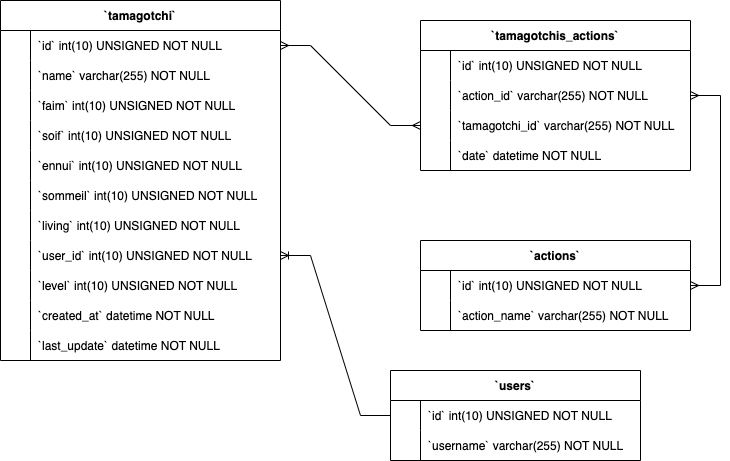

The diagram above was exported from draw.io. Its source (the exported page's mxGraphModel, read from the mxfile embedded in the PNG):
<mxGraphModel dx="918" dy="527" grid="1" gridSize="10" guides="1" tooltips="1" connect="1" arrows="1" fold="1" page="1" pageScale="1" pageWidth="827" pageHeight="1169" math="0" shadow="0">
  <root>
    <mxCell id="0" />
    <mxCell id="1" parent="0" />
    <mxCell id="rTZ2V7XvSqolnDGSV_lJ-62" value="`actions`" style="shape=table;startSize=30;container=1;collapsible=1;childLayout=tableLayout;fixedRows=1;rowLines=0;fontStyle=1;align=center;resizeLast=1;" vertex="1" parent="1">
      <mxGeometry x="520" y="260" width="270" height="90" as="geometry" />
    </mxCell>
    <mxCell id="rTZ2V7XvSqolnDGSV_lJ-63" value="" style="shape=tableRow;horizontal=0;startSize=0;swimlaneHead=0;swimlaneBody=0;fillColor=none;collapsible=0;dropTarget=0;points=[[0,0.5],[1,0.5]];portConstraint=eastwest;strokeColor=inherit;top=0;left=0;right=0;bottom=0;" vertex="1" parent="rTZ2V7XvSqolnDGSV_lJ-62">
      <mxGeometry y="30" width="270" height="30" as="geometry" />
    </mxCell>
    <mxCell id="rTZ2V7XvSqolnDGSV_lJ-64" value="" style="shape=partialRectangle;overflow=hidden;connectable=0;fillColor=none;strokeColor=inherit;top=0;left=0;bottom=0;right=0;" vertex="1" parent="rTZ2V7XvSqolnDGSV_lJ-63">
      <mxGeometry width="30" height="30" as="geometry">
        <mxRectangle width="30" height="30" as="alternateBounds" />
      </mxGeometry>
    </mxCell>
    <mxCell id="rTZ2V7XvSqolnDGSV_lJ-65" value="`id` int(10) UNSIGNED NOT NULL" style="shape=partialRectangle;overflow=hidden;connectable=0;fillColor=none;align=left;strokeColor=inherit;top=0;left=0;bottom=0;right=0;spacingLeft=6;" vertex="1" parent="rTZ2V7XvSqolnDGSV_lJ-63">
      <mxGeometry x="30" width="240" height="30" as="geometry">
        <mxRectangle width="240" height="30" as="alternateBounds" />
      </mxGeometry>
    </mxCell>
    <mxCell id="rTZ2V7XvSqolnDGSV_lJ-66" value="" style="shape=tableRow;horizontal=0;startSize=0;swimlaneHead=0;swimlaneBody=0;fillColor=none;collapsible=0;dropTarget=0;points=[[0,0.5],[1,0.5]];portConstraint=eastwest;strokeColor=inherit;top=0;left=0;right=0;bottom=0;" vertex="1" parent="rTZ2V7XvSqolnDGSV_lJ-62">
      <mxGeometry y="60" width="270" height="30" as="geometry" />
    </mxCell>
    <mxCell id="rTZ2V7XvSqolnDGSV_lJ-67" value="" style="shape=partialRectangle;overflow=hidden;connectable=0;fillColor=none;strokeColor=inherit;top=0;left=0;bottom=0;right=0;" vertex="1" parent="rTZ2V7XvSqolnDGSV_lJ-66">
      <mxGeometry width="30" height="30" as="geometry">
        <mxRectangle width="30" height="30" as="alternateBounds" />
      </mxGeometry>
    </mxCell>
    <mxCell id="rTZ2V7XvSqolnDGSV_lJ-68" value="`action_name` varchar(255) NOT NULL" style="shape=partialRectangle;overflow=hidden;connectable=0;fillColor=none;align=left;strokeColor=inherit;top=0;left=0;bottom=0;right=0;spacingLeft=6;" vertex="1" parent="rTZ2V7XvSqolnDGSV_lJ-66">
      <mxGeometry x="30" width="240" height="30" as="geometry">
        <mxRectangle width="240" height="30" as="alternateBounds" />
      </mxGeometry>
    </mxCell>
    <mxCell id="rTZ2V7XvSqolnDGSV_lJ-69" value="`tamagotchi`" style="shape=table;startSize=30;container=1;collapsible=1;childLayout=tableLayout;fixedRows=1;rowLines=0;fontStyle=1;align=center;resizeLast=1;" vertex="1" parent="1">
      <mxGeometry x="100" y="20" width="280" height="360" as="geometry" />
    </mxCell>
    <mxCell id="rTZ2V7XvSqolnDGSV_lJ-70" value="" style="shape=tableRow;horizontal=0;startSize=0;swimlaneHead=0;swimlaneBody=0;fillColor=none;collapsible=0;dropTarget=0;points=[[0,0.5],[1,0.5]];portConstraint=eastwest;strokeColor=inherit;top=0;left=0;right=0;bottom=0;" vertex="1" parent="rTZ2V7XvSqolnDGSV_lJ-69">
      <mxGeometry y="30" width="280" height="30" as="geometry" />
    </mxCell>
    <mxCell id="rTZ2V7XvSqolnDGSV_lJ-71" value="" style="shape=partialRectangle;overflow=hidden;connectable=0;fillColor=none;strokeColor=inherit;top=0;left=0;bottom=0;right=0;" vertex="1" parent="rTZ2V7XvSqolnDGSV_lJ-70">
      <mxGeometry width="30" height="30" as="geometry">
        <mxRectangle width="30" height="30" as="alternateBounds" />
      </mxGeometry>
    </mxCell>
    <mxCell id="rTZ2V7XvSqolnDGSV_lJ-72" value="`id` int(10) UNSIGNED NOT NULL" style="shape=partialRectangle;overflow=hidden;connectable=0;fillColor=none;align=left;strokeColor=inherit;top=0;left=0;bottom=0;right=0;spacingLeft=6;" vertex="1" parent="rTZ2V7XvSqolnDGSV_lJ-70">
      <mxGeometry x="30" width="250" height="30" as="geometry">
        <mxRectangle width="250" height="30" as="alternateBounds" />
      </mxGeometry>
    </mxCell>
    <mxCell id="rTZ2V7XvSqolnDGSV_lJ-73" value="" style="shape=tableRow;horizontal=0;startSize=0;swimlaneHead=0;swimlaneBody=0;fillColor=none;collapsible=0;dropTarget=0;points=[[0,0.5],[1,0.5]];portConstraint=eastwest;strokeColor=inherit;top=0;left=0;right=0;bottom=0;" vertex="1" parent="rTZ2V7XvSqolnDGSV_lJ-69">
      <mxGeometry y="60" width="280" height="30" as="geometry" />
    </mxCell>
    <mxCell id="rTZ2V7XvSqolnDGSV_lJ-74" value="" style="shape=partialRectangle;overflow=hidden;connectable=0;fillColor=none;strokeColor=inherit;top=0;left=0;bottom=0;right=0;" vertex="1" parent="rTZ2V7XvSqolnDGSV_lJ-73">
      <mxGeometry width="30" height="30" as="geometry">
        <mxRectangle width="30" height="30" as="alternateBounds" />
      </mxGeometry>
    </mxCell>
    <mxCell id="rTZ2V7XvSqolnDGSV_lJ-75" value="`name` varchar(255) NOT NULL" style="shape=partialRectangle;overflow=hidden;connectable=0;fillColor=none;align=left;strokeColor=inherit;top=0;left=0;bottom=0;right=0;spacingLeft=6;" vertex="1" parent="rTZ2V7XvSqolnDGSV_lJ-73">
      <mxGeometry x="30" width="250" height="30" as="geometry">
        <mxRectangle width="250" height="30" as="alternateBounds" />
      </mxGeometry>
    </mxCell>
    <mxCell id="rTZ2V7XvSqolnDGSV_lJ-76" value="" style="shape=tableRow;horizontal=0;startSize=0;swimlaneHead=0;swimlaneBody=0;fillColor=none;collapsible=0;dropTarget=0;points=[[0,0.5],[1,0.5]];portConstraint=eastwest;strokeColor=inherit;top=0;left=0;right=0;bottom=0;" vertex="1" parent="rTZ2V7XvSqolnDGSV_lJ-69">
      <mxGeometry y="90" width="280" height="30" as="geometry" />
    </mxCell>
    <mxCell id="rTZ2V7XvSqolnDGSV_lJ-77" value="" style="shape=partialRectangle;overflow=hidden;connectable=0;fillColor=none;strokeColor=inherit;top=0;left=0;bottom=0;right=0;" vertex="1" parent="rTZ2V7XvSqolnDGSV_lJ-76">
      <mxGeometry width="30" height="30" as="geometry">
        <mxRectangle width="30" height="30" as="alternateBounds" />
      </mxGeometry>
    </mxCell>
    <mxCell id="rTZ2V7XvSqolnDGSV_lJ-78" value="`faim` int(10) UNSIGNED NOT NULL" style="shape=partialRectangle;overflow=hidden;connectable=0;fillColor=none;align=left;strokeColor=inherit;top=0;left=0;bottom=0;right=0;spacingLeft=6;" vertex="1" parent="rTZ2V7XvSqolnDGSV_lJ-76">
      <mxGeometry x="30" width="250" height="30" as="geometry">
        <mxRectangle width="250" height="30" as="alternateBounds" />
      </mxGeometry>
    </mxCell>
    <mxCell id="rTZ2V7XvSqolnDGSV_lJ-79" value="" style="shape=tableRow;horizontal=0;startSize=0;swimlaneHead=0;swimlaneBody=0;fillColor=none;collapsible=0;dropTarget=0;points=[[0,0.5],[1,0.5]];portConstraint=eastwest;strokeColor=inherit;top=0;left=0;right=0;bottom=0;" vertex="1" parent="rTZ2V7XvSqolnDGSV_lJ-69">
      <mxGeometry y="120" width="280" height="30" as="geometry" />
    </mxCell>
    <mxCell id="rTZ2V7XvSqolnDGSV_lJ-80" value="" style="shape=partialRectangle;overflow=hidden;connectable=0;fillColor=none;strokeColor=inherit;top=0;left=0;bottom=0;right=0;" vertex="1" parent="rTZ2V7XvSqolnDGSV_lJ-79">
      <mxGeometry width="30" height="30" as="geometry">
        <mxRectangle width="30" height="30" as="alternateBounds" />
      </mxGeometry>
    </mxCell>
    <mxCell id="rTZ2V7XvSqolnDGSV_lJ-81" value="`soif` int(10) UNSIGNED NOT NULL" style="shape=partialRectangle;overflow=hidden;connectable=0;fillColor=none;align=left;strokeColor=inherit;top=0;left=0;bottom=0;right=0;spacingLeft=6;" vertex="1" parent="rTZ2V7XvSqolnDGSV_lJ-79">
      <mxGeometry x="30" width="250" height="30" as="geometry">
        <mxRectangle width="250" height="30" as="alternateBounds" />
      </mxGeometry>
    </mxCell>
    <mxCell id="rTZ2V7XvSqolnDGSV_lJ-82" value="" style="shape=tableRow;horizontal=0;startSize=0;swimlaneHead=0;swimlaneBody=0;fillColor=none;collapsible=0;dropTarget=0;points=[[0,0.5],[1,0.5]];portConstraint=eastwest;strokeColor=inherit;top=0;left=0;right=0;bottom=0;" vertex="1" parent="rTZ2V7XvSqolnDGSV_lJ-69">
      <mxGeometry y="150" width="280" height="30" as="geometry" />
    </mxCell>
    <mxCell id="rTZ2V7XvSqolnDGSV_lJ-83" value="" style="shape=partialRectangle;overflow=hidden;connectable=0;fillColor=none;strokeColor=inherit;top=0;left=0;bottom=0;right=0;" vertex="1" parent="rTZ2V7XvSqolnDGSV_lJ-82">
      <mxGeometry width="30" height="30" as="geometry">
        <mxRectangle width="30" height="30" as="alternateBounds" />
      </mxGeometry>
    </mxCell>
    <mxCell id="rTZ2V7XvSqolnDGSV_lJ-84" value="`ennui` int(10) UNSIGNED NOT NULL" style="shape=partialRectangle;overflow=hidden;connectable=0;fillColor=none;align=left;strokeColor=inherit;top=0;left=0;bottom=0;right=0;spacingLeft=6;" vertex="1" parent="rTZ2V7XvSqolnDGSV_lJ-82">
      <mxGeometry x="30" width="250" height="30" as="geometry">
        <mxRectangle width="250" height="30" as="alternateBounds" />
      </mxGeometry>
    </mxCell>
    <mxCell id="rTZ2V7XvSqolnDGSV_lJ-85" value="" style="shape=tableRow;horizontal=0;startSize=0;swimlaneHead=0;swimlaneBody=0;fillColor=none;collapsible=0;dropTarget=0;points=[[0,0.5],[1,0.5]];portConstraint=eastwest;strokeColor=inherit;top=0;left=0;right=0;bottom=0;" vertex="1" parent="rTZ2V7XvSqolnDGSV_lJ-69">
      <mxGeometry y="180" width="280" height="30" as="geometry" />
    </mxCell>
    <mxCell id="rTZ2V7XvSqolnDGSV_lJ-86" value="" style="shape=partialRectangle;overflow=hidden;connectable=0;fillColor=none;strokeColor=inherit;top=0;left=0;bottom=0;right=0;" vertex="1" parent="rTZ2V7XvSqolnDGSV_lJ-85">
      <mxGeometry width="30" height="30" as="geometry">
        <mxRectangle width="30" height="30" as="alternateBounds" />
      </mxGeometry>
    </mxCell>
    <mxCell id="rTZ2V7XvSqolnDGSV_lJ-87" value="`sommeil` int(10) UNSIGNED NOT NULL" style="shape=partialRectangle;overflow=hidden;connectable=0;fillColor=none;align=left;strokeColor=inherit;top=0;left=0;bottom=0;right=0;spacingLeft=6;" vertex="1" parent="rTZ2V7XvSqolnDGSV_lJ-85">
      <mxGeometry x="30" width="250" height="30" as="geometry">
        <mxRectangle width="250" height="30" as="alternateBounds" />
      </mxGeometry>
    </mxCell>
    <mxCell id="rTZ2V7XvSqolnDGSV_lJ-88" value="" style="shape=tableRow;horizontal=0;startSize=0;swimlaneHead=0;swimlaneBody=0;fillColor=none;collapsible=0;dropTarget=0;points=[[0,0.5],[1,0.5]];portConstraint=eastwest;strokeColor=inherit;top=0;left=0;right=0;bottom=0;" vertex="1" parent="rTZ2V7XvSqolnDGSV_lJ-69">
      <mxGeometry y="210" width="280" height="30" as="geometry" />
    </mxCell>
    <mxCell id="rTZ2V7XvSqolnDGSV_lJ-89" value="" style="shape=partialRectangle;overflow=hidden;connectable=0;fillColor=none;strokeColor=inherit;top=0;left=0;bottom=0;right=0;" vertex="1" parent="rTZ2V7XvSqolnDGSV_lJ-88">
      <mxGeometry width="30" height="30" as="geometry">
        <mxRectangle width="30" height="30" as="alternateBounds" />
      </mxGeometry>
    </mxCell>
    <mxCell id="rTZ2V7XvSqolnDGSV_lJ-90" value="`living` int(10) UNSIGNED NOT NULL" style="shape=partialRectangle;overflow=hidden;connectable=0;fillColor=none;align=left;strokeColor=inherit;top=0;left=0;bottom=0;right=0;spacingLeft=6;" vertex="1" parent="rTZ2V7XvSqolnDGSV_lJ-88">
      <mxGeometry x="30" width="250" height="30" as="geometry">
        <mxRectangle width="250" height="30" as="alternateBounds" />
      </mxGeometry>
    </mxCell>
    <mxCell id="rTZ2V7XvSqolnDGSV_lJ-91" value="" style="shape=tableRow;horizontal=0;startSize=0;swimlaneHead=0;swimlaneBody=0;fillColor=none;collapsible=0;dropTarget=0;points=[[0,0.5],[1,0.5]];portConstraint=eastwest;strokeColor=inherit;top=0;left=0;right=0;bottom=0;" vertex="1" parent="rTZ2V7XvSqolnDGSV_lJ-69">
      <mxGeometry y="240" width="280" height="30" as="geometry" />
    </mxCell>
    <mxCell id="rTZ2V7XvSqolnDGSV_lJ-92" value="" style="shape=partialRectangle;overflow=hidden;connectable=0;fillColor=none;strokeColor=inherit;top=0;left=0;bottom=0;right=0;" vertex="1" parent="rTZ2V7XvSqolnDGSV_lJ-91">
      <mxGeometry width="30" height="30" as="geometry">
        <mxRectangle width="30" height="30" as="alternateBounds" />
      </mxGeometry>
    </mxCell>
    <mxCell id="rTZ2V7XvSqolnDGSV_lJ-93" value="`user_id` int(10) UNSIGNED NOT NULL" style="shape=partialRectangle;overflow=hidden;connectable=0;fillColor=none;align=left;strokeColor=inherit;top=0;left=0;bottom=0;right=0;spacingLeft=6;" vertex="1" parent="rTZ2V7XvSqolnDGSV_lJ-91">
      <mxGeometry x="30" width="250" height="30" as="geometry">
        <mxRectangle width="250" height="30" as="alternateBounds" />
      </mxGeometry>
    </mxCell>
    <mxCell id="rTZ2V7XvSqolnDGSV_lJ-94" value="" style="shape=tableRow;horizontal=0;startSize=0;swimlaneHead=0;swimlaneBody=0;fillColor=none;collapsible=0;dropTarget=0;points=[[0,0.5],[1,0.5]];portConstraint=eastwest;strokeColor=inherit;top=0;left=0;right=0;bottom=0;" vertex="1" parent="rTZ2V7XvSqolnDGSV_lJ-69">
      <mxGeometry y="270" width="280" height="30" as="geometry" />
    </mxCell>
    <mxCell id="rTZ2V7XvSqolnDGSV_lJ-95" value="" style="shape=partialRectangle;overflow=hidden;connectable=0;fillColor=none;strokeColor=inherit;top=0;left=0;bottom=0;right=0;" vertex="1" parent="rTZ2V7XvSqolnDGSV_lJ-94">
      <mxGeometry width="30" height="30" as="geometry">
        <mxRectangle width="30" height="30" as="alternateBounds" />
      </mxGeometry>
    </mxCell>
    <mxCell id="rTZ2V7XvSqolnDGSV_lJ-96" value="`level` int(10) UNSIGNED NOT NULL" style="shape=partialRectangle;overflow=hidden;connectable=0;fillColor=none;align=left;strokeColor=inherit;top=0;left=0;bottom=0;right=0;spacingLeft=6;" vertex="1" parent="rTZ2V7XvSqolnDGSV_lJ-94">
      <mxGeometry x="30" width="250" height="30" as="geometry">
        <mxRectangle width="250" height="30" as="alternateBounds" />
      </mxGeometry>
    </mxCell>
    <mxCell id="rTZ2V7XvSqolnDGSV_lJ-97" value="" style="shape=tableRow;horizontal=0;startSize=0;swimlaneHead=0;swimlaneBody=0;fillColor=none;collapsible=0;dropTarget=0;points=[[0,0.5],[1,0.5]];portConstraint=eastwest;strokeColor=inherit;top=0;left=0;right=0;bottom=0;" vertex="1" parent="rTZ2V7XvSqolnDGSV_lJ-69">
      <mxGeometry y="300" width="280" height="30" as="geometry" />
    </mxCell>
    <mxCell id="rTZ2V7XvSqolnDGSV_lJ-98" value="" style="shape=partialRectangle;overflow=hidden;connectable=0;fillColor=none;strokeColor=inherit;top=0;left=0;bottom=0;right=0;" vertex="1" parent="rTZ2V7XvSqolnDGSV_lJ-97">
      <mxGeometry width="30" height="30" as="geometry">
        <mxRectangle width="30" height="30" as="alternateBounds" />
      </mxGeometry>
    </mxCell>
    <mxCell id="rTZ2V7XvSqolnDGSV_lJ-99" value="`created_at` datetime NOT NULL" style="shape=partialRectangle;overflow=hidden;connectable=0;fillColor=none;align=left;strokeColor=inherit;top=0;left=0;bottom=0;right=0;spacingLeft=6;" vertex="1" parent="rTZ2V7XvSqolnDGSV_lJ-97">
      <mxGeometry x="30" width="250" height="30" as="geometry">
        <mxRectangle width="250" height="30" as="alternateBounds" />
      </mxGeometry>
    </mxCell>
    <mxCell id="rTZ2V7XvSqolnDGSV_lJ-100" value="" style="shape=tableRow;horizontal=0;startSize=0;swimlaneHead=0;swimlaneBody=0;fillColor=none;collapsible=0;dropTarget=0;points=[[0,0.5],[1,0.5]];portConstraint=eastwest;strokeColor=inherit;top=0;left=0;right=0;bottom=0;" vertex="1" parent="rTZ2V7XvSqolnDGSV_lJ-69">
      <mxGeometry y="330" width="280" height="30" as="geometry" />
    </mxCell>
    <mxCell id="rTZ2V7XvSqolnDGSV_lJ-101" value="" style="shape=partialRectangle;overflow=hidden;connectable=0;fillColor=none;strokeColor=inherit;top=0;left=0;bottom=0;right=0;" vertex="1" parent="rTZ2V7XvSqolnDGSV_lJ-100">
      <mxGeometry width="30" height="30" as="geometry">
        <mxRectangle width="30" height="30" as="alternateBounds" />
      </mxGeometry>
    </mxCell>
    <mxCell id="rTZ2V7XvSqolnDGSV_lJ-102" value="`last_update` datetime NOT NULL" style="shape=partialRectangle;overflow=hidden;connectable=0;fillColor=none;align=left;strokeColor=inherit;top=0;left=0;bottom=0;right=0;spacingLeft=6;" vertex="1" parent="rTZ2V7XvSqolnDGSV_lJ-100">
      <mxGeometry x="30" width="250" height="30" as="geometry">
        <mxRectangle width="250" height="30" as="alternateBounds" />
      </mxGeometry>
    </mxCell>
    <mxCell id="rTZ2V7XvSqolnDGSV_lJ-103" value="`tamagotchis_actions`" style="shape=table;startSize=30;container=1;collapsible=1;childLayout=tableLayout;fixedRows=1;rowLines=0;fontStyle=1;align=center;resizeLast=1;" vertex="1" parent="1">
      <mxGeometry x="520" y="40" width="270" height="150" as="geometry" />
    </mxCell>
    <mxCell id="rTZ2V7XvSqolnDGSV_lJ-104" value="" style="shape=tableRow;horizontal=0;startSize=0;swimlaneHead=0;swimlaneBody=0;fillColor=none;collapsible=0;dropTarget=0;points=[[0,0.5],[1,0.5]];portConstraint=eastwest;strokeColor=inherit;top=0;left=0;right=0;bottom=0;" vertex="1" parent="rTZ2V7XvSqolnDGSV_lJ-103">
      <mxGeometry y="30" width="270" height="30" as="geometry" />
    </mxCell>
    <mxCell id="rTZ2V7XvSqolnDGSV_lJ-105" value="" style="shape=partialRectangle;overflow=hidden;connectable=0;fillColor=none;strokeColor=inherit;top=0;left=0;bottom=0;right=0;" vertex="1" parent="rTZ2V7XvSqolnDGSV_lJ-104">
      <mxGeometry width="30" height="30" as="geometry">
        <mxRectangle width="30" height="30" as="alternateBounds" />
      </mxGeometry>
    </mxCell>
    <mxCell id="rTZ2V7XvSqolnDGSV_lJ-106" value="`id` int(10) UNSIGNED NOT NULL" style="shape=partialRectangle;overflow=hidden;connectable=0;fillColor=none;align=left;strokeColor=inherit;top=0;left=0;bottom=0;right=0;spacingLeft=6;" vertex="1" parent="rTZ2V7XvSqolnDGSV_lJ-104">
      <mxGeometry x="30" width="240" height="30" as="geometry">
        <mxRectangle width="240" height="30" as="alternateBounds" />
      </mxGeometry>
    </mxCell>
    <mxCell id="rTZ2V7XvSqolnDGSV_lJ-107" value="" style="shape=tableRow;horizontal=0;startSize=0;swimlaneHead=0;swimlaneBody=0;fillColor=none;collapsible=0;dropTarget=0;points=[[0,0.5],[1,0.5]];portConstraint=eastwest;strokeColor=inherit;top=0;left=0;right=0;bottom=0;" vertex="1" parent="rTZ2V7XvSqolnDGSV_lJ-103">
      <mxGeometry y="60" width="270" height="30" as="geometry" />
    </mxCell>
    <mxCell id="rTZ2V7XvSqolnDGSV_lJ-108" value="" style="shape=partialRectangle;overflow=hidden;connectable=0;fillColor=none;strokeColor=inherit;top=0;left=0;bottom=0;right=0;" vertex="1" parent="rTZ2V7XvSqolnDGSV_lJ-107">
      <mxGeometry width="30" height="30" as="geometry">
        <mxRectangle width="30" height="30" as="alternateBounds" />
      </mxGeometry>
    </mxCell>
    <mxCell id="rTZ2V7XvSqolnDGSV_lJ-109" value="`action_id` varchar(255) NOT NULL" style="shape=partialRectangle;overflow=hidden;connectable=0;fillColor=none;align=left;strokeColor=inherit;top=0;left=0;bottom=0;right=0;spacingLeft=6;" vertex="1" parent="rTZ2V7XvSqolnDGSV_lJ-107">
      <mxGeometry x="30" width="240" height="30" as="geometry">
        <mxRectangle width="240" height="30" as="alternateBounds" />
      </mxGeometry>
    </mxCell>
    <mxCell id="rTZ2V7XvSqolnDGSV_lJ-110" value="" style="shape=tableRow;horizontal=0;startSize=0;swimlaneHead=0;swimlaneBody=0;fillColor=none;collapsible=0;dropTarget=0;points=[[0,0.5],[1,0.5]];portConstraint=eastwest;strokeColor=inherit;top=0;left=0;right=0;bottom=0;" vertex="1" parent="rTZ2V7XvSqolnDGSV_lJ-103">
      <mxGeometry y="90" width="270" height="30" as="geometry" />
    </mxCell>
    <mxCell id="rTZ2V7XvSqolnDGSV_lJ-111" value="" style="shape=partialRectangle;overflow=hidden;connectable=0;fillColor=none;strokeColor=inherit;top=0;left=0;bottom=0;right=0;" vertex="1" parent="rTZ2V7XvSqolnDGSV_lJ-110">
      <mxGeometry width="30" height="30" as="geometry">
        <mxRectangle width="30" height="30" as="alternateBounds" />
      </mxGeometry>
    </mxCell>
    <mxCell id="rTZ2V7XvSqolnDGSV_lJ-112" value="`tamagotchi_id` varchar(255) NOT NULL" style="shape=partialRectangle;overflow=hidden;connectable=0;fillColor=none;align=left;strokeColor=inherit;top=0;left=0;bottom=0;right=0;spacingLeft=6;" vertex="1" parent="rTZ2V7XvSqolnDGSV_lJ-110">
      <mxGeometry x="30" width="240" height="30" as="geometry">
        <mxRectangle width="240" height="30" as="alternateBounds" />
      </mxGeometry>
    </mxCell>
    <mxCell id="rTZ2V7XvSqolnDGSV_lJ-113" value="" style="shape=tableRow;horizontal=0;startSize=0;swimlaneHead=0;swimlaneBody=0;fillColor=none;collapsible=0;dropTarget=0;points=[[0,0.5],[1,0.5]];portConstraint=eastwest;strokeColor=inherit;top=0;left=0;right=0;bottom=0;" vertex="1" parent="rTZ2V7XvSqolnDGSV_lJ-103">
      <mxGeometry y="120" width="270" height="30" as="geometry" />
    </mxCell>
    <mxCell id="rTZ2V7XvSqolnDGSV_lJ-114" value="" style="shape=partialRectangle;overflow=hidden;connectable=0;fillColor=none;strokeColor=inherit;top=0;left=0;bottom=0;right=0;" vertex="1" parent="rTZ2V7XvSqolnDGSV_lJ-113">
      <mxGeometry width="30" height="30" as="geometry">
        <mxRectangle width="30" height="30" as="alternateBounds" />
      </mxGeometry>
    </mxCell>
    <mxCell id="rTZ2V7XvSqolnDGSV_lJ-115" value="`date` datetime NOT NULL" style="shape=partialRectangle;overflow=hidden;connectable=0;fillColor=none;align=left;strokeColor=inherit;top=0;left=0;bottom=0;right=0;spacingLeft=6;" vertex="1" parent="rTZ2V7XvSqolnDGSV_lJ-113">
      <mxGeometry x="30" width="240" height="30" as="geometry">
        <mxRectangle width="240" height="30" as="alternateBounds" />
      </mxGeometry>
    </mxCell>
    <mxCell id="rTZ2V7XvSqolnDGSV_lJ-116" value="`users`" style="shape=table;startSize=30;container=1;collapsible=1;childLayout=tableLayout;fixedRows=1;rowLines=0;fontStyle=1;align=center;resizeLast=1;" vertex="1" parent="1">
      <mxGeometry x="490" y="390" width="250" height="90" as="geometry" />
    </mxCell>
    <mxCell id="rTZ2V7XvSqolnDGSV_lJ-117" value="" style="shape=tableRow;horizontal=0;startSize=0;swimlaneHead=0;swimlaneBody=0;fillColor=none;collapsible=0;dropTarget=0;points=[[0,0.5],[1,0.5]];portConstraint=eastwest;strokeColor=inherit;top=0;left=0;right=0;bottom=0;" vertex="1" parent="rTZ2V7XvSqolnDGSV_lJ-116">
      <mxGeometry y="30" width="250" height="30" as="geometry" />
    </mxCell>
    <mxCell id="rTZ2V7XvSqolnDGSV_lJ-118" value="" style="shape=partialRectangle;overflow=hidden;connectable=0;fillColor=none;strokeColor=inherit;top=0;left=0;bottom=0;right=0;" vertex="1" parent="rTZ2V7XvSqolnDGSV_lJ-117">
      <mxGeometry width="30" height="30" as="geometry">
        <mxRectangle width="30" height="30" as="alternateBounds" />
      </mxGeometry>
    </mxCell>
    <mxCell id="rTZ2V7XvSqolnDGSV_lJ-119" value="`id` int(10) UNSIGNED NOT NULL" style="shape=partialRectangle;overflow=hidden;connectable=0;fillColor=none;align=left;strokeColor=inherit;top=0;left=0;bottom=0;right=0;spacingLeft=6;" vertex="1" parent="rTZ2V7XvSqolnDGSV_lJ-117">
      <mxGeometry x="30" width="220" height="30" as="geometry">
        <mxRectangle width="220" height="30" as="alternateBounds" />
      </mxGeometry>
    </mxCell>
    <mxCell id="rTZ2V7XvSqolnDGSV_lJ-120" value="" style="shape=tableRow;horizontal=0;startSize=0;swimlaneHead=0;swimlaneBody=0;fillColor=none;collapsible=0;dropTarget=0;points=[[0,0.5],[1,0.5]];portConstraint=eastwest;strokeColor=inherit;top=0;left=0;right=0;bottom=0;" vertex="1" parent="rTZ2V7XvSqolnDGSV_lJ-116">
      <mxGeometry y="60" width="250" height="30" as="geometry" />
    </mxCell>
    <mxCell id="rTZ2V7XvSqolnDGSV_lJ-121" value="" style="shape=partialRectangle;overflow=hidden;connectable=0;fillColor=none;strokeColor=inherit;top=0;left=0;bottom=0;right=0;" vertex="1" parent="rTZ2V7XvSqolnDGSV_lJ-120">
      <mxGeometry width="30" height="30" as="geometry">
        <mxRectangle width="30" height="30" as="alternateBounds" />
      </mxGeometry>
    </mxCell>
    <mxCell id="rTZ2V7XvSqolnDGSV_lJ-122" value="`username` varchar(255) NOT NULL" style="shape=partialRectangle;overflow=hidden;connectable=0;fillColor=none;align=left;strokeColor=inherit;top=0;left=0;bottom=0;right=0;spacingLeft=6;" vertex="1" parent="rTZ2V7XvSqolnDGSV_lJ-120">
      <mxGeometry x="30" width="220" height="30" as="geometry">
        <mxRectangle width="220" height="30" as="alternateBounds" />
      </mxGeometry>
    </mxCell>
    <mxCell id="rTZ2V7XvSqolnDGSV_lJ-125" value="" style="edgeStyle=entityRelationEdgeStyle;fontSize=12;html=1;endArrow=ERoneToMany;rounded=0;" edge="1" parent="1" source="rTZ2V7XvSqolnDGSV_lJ-117" target="rTZ2V7XvSqolnDGSV_lJ-91">
      <mxGeometry width="100" height="100" relative="1" as="geometry">
        <mxPoint x="460" y="465" as="sourcePoint" />
        <mxPoint x="580" y="430" as="targetPoint" />
      </mxGeometry>
    </mxCell>
    <mxCell id="rTZ2V7XvSqolnDGSV_lJ-126" value="" style="edgeStyle=entityRelationEdgeStyle;fontSize=12;html=1;endArrow=ERmany;startArrow=ERmany;rounded=0;" edge="1" parent="1" source="rTZ2V7XvSqolnDGSV_lJ-70" target="rTZ2V7XvSqolnDGSV_lJ-110">
      <mxGeometry width="100" height="100" relative="1" as="geometry">
        <mxPoint x="450" y="240" as="sourcePoint" />
        <mxPoint x="550" y="140" as="targetPoint" />
      </mxGeometry>
    </mxCell>
    <mxCell id="rTZ2V7XvSqolnDGSV_lJ-127" value="" style="edgeStyle=entityRelationEdgeStyle;fontSize=12;html=1;endArrow=ERmany;startArrow=ERmany;rounded=0;entryX=1;entryY=0.5;entryDx=0;entryDy=0;" edge="1" parent="1" source="rTZ2V7XvSqolnDGSV_lJ-107" target="rTZ2V7XvSqolnDGSV_lJ-63">
      <mxGeometry width="100" height="100" relative="1" as="geometry">
        <mxPoint x="800" y="120" as="sourcePoint" />
        <mxPoint x="940" y="200" as="targetPoint" />
      </mxGeometry>
    </mxCell>
  </root>
</mxGraphModel>